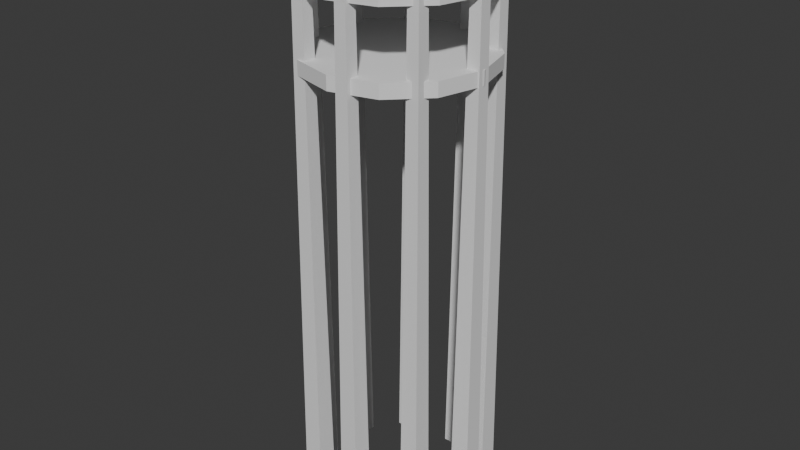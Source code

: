 # Source: bastion_stake.blend  (saved by Blender 4.5.92; exported with 4.5.12 LTS)
import bpy
from mathutils import Matrix  # noqa: F401  (used for matrix-valued properties, if any)

bpy.ops.wm.read_factory_settings(use_empty=True)
scene = bpy.context.scene
scene.name = 'Scene'

# ---- collections
col_collection = bpy.data.collections.new('Collection'); scene.collection.children.link(col_collection)

# ---- world
world_world = bpy.data.worlds.new('World'); scene.world = world_world
world_world.use_nodes = True; world_world.node_tree.nodes.clear()
_N = world_world.node_tree.nodes; _L = world_world.node_tree.links
n0 = _N.new('ShaderNodeOutputWorld'); n0.name = 'World Output'; n0.location = (200, 100)
n1 = _N.new('ShaderNodeBackground'); n1.name = 'Background'; n1.location = (-200, 100)
n1.inputs[0].default_value = (0.05088, 0.05088, 0.05088, 1.0)
_L.new(n1.outputs[0], n0.inputs[0])
n0.is_active_output = True
world_world.color = (0.05088, 0.05088, 0.05088)
world_world.sun_shadow_jitter_overblur = 0.0

# ---- meshes
me_stake_0 = bpy.data.meshes.new('stake_0')
me_stake_0.from_pydata([(0.635, 0.085, -3.0), (0.805, 0.085, -3.0), (0.805, -0.085, -3.0), (0.635, -0.085, -3.0), (0.6733, 0.04675, 1.95), (0.7667, 0.04675, 1.95), (0.7667, -0.04675, 1.95), (0.6733, -0.04675, 1.95)], [], [(0, 1, 2), (0, 2, 3), (4, 6, 5), (4, 7, 6), (0, 5, 1), (0, 4, 5), (2, 7, 3), (2, 6, 7), (1, 6, 2), (1, 5, 6), (3, 4, 0), (3, 7, 4)])
_ca = me_stake_0.color_attributes.new('COLOR_0', 'FLOAT_COLOR', 'CORNER')
_ca.data.foreach_set('color', [0.38, 0.27, 0.16, 0.0, 0.38, 0.27, 0.16, 0.0, 0.38, 0.27, 0.16, 0.0, 0.38, 0.27, 0.16, 0.0, 0.38, 0.27, 0.16, 0.0, 0.38, 0.27, 0.16, 0.0, 0.38, 0.27, 0.16, 0.0, 0.38, 0.27, 0.16, 0.0, 0.38, 0.27, 0.16, 0.0, 0.38, 0.27, 0.16, 0.0, 0.38, 0.27, 0.16, 0.0, 0.38, 0.27, 0.16, 0.0, 0.38, 0.27, 0.16, 0.0, 0.38, 0.27, 0.16, 0.0, 0.38, 0.27, 0.16, 0.0, 0.38, 0.27, 0.16, 0.0, 0.38, 0.27, 0.16, 0.0, 0.38, 0.27, 0.16, 0.0, 0.38, 0.27, 0.16, 0.0, 0.38, 0.27, 0.16, 0.0, 0.38, 0.27, 0.16, 0.0, 0.38, 0.27, 0.16, 0.0, 0.38, 0.27, 0.16, 0.0, 0.38, 0.27, 0.16, 0.0, 0.38, 0.27, 0.16, 0.0, 0.38, 0.27, 0.16, 0.0, 0.38, 0.27, 0.16, 0.0, 0.38, 0.27, 0.16, 0.0, 0.38, 0.27, 0.16, 0.0, 0.38, 0.27, 0.16, 0.0, 0.38, 0.27, 0.16, 0.0, 0.38, 0.27, 0.16, 0.0, 0.38, 0.27, 0.16, 0.0, 0.38, 0.27, 0.16, 0.0, 0.38, 0.27, 0.16, 0.0, 0.38, 0.27, 0.16, 0.0])
me_stake_0.update()
me_stake_1 = bpy.data.meshes.new('stake_1')
me_stake_1.from_pydata([(0.4666, -0.3778, -3.0), (0.6366, -0.3778, -3.0), (0.6366, -0.5478, -3.0), (0.4666, -0.5478, -3.0), (0.5048, -0.4161, 1.95), (0.5983, -0.4161, 1.95), (0.5983, -0.5096, 1.95), (0.5048, -0.5096, 1.95)], [], [(0, 1, 2), (0, 2, 3), (4, 6, 5), (4, 7, 6), (0, 5, 1), (0, 4, 5), (2, 7, 3), (2, 6, 7), (1, 6, 2), (1, 5, 6), (3, 4, 0), (3, 7, 4)])
_ca = me_stake_1.color_attributes.new('COLOR_0', 'FLOAT_COLOR', 'CORNER')
_ca.data.foreach_set('color', [0.38, 0.27, 0.16, 0.0, 0.38, 0.27, 0.16, 0.0, 0.38, 0.27, 0.16, 0.0, 0.38, 0.27, 0.16, 0.0, 0.38, 0.27, 0.16, 0.0, 0.38, 0.27, 0.16, 0.0, 0.38, 0.27, 0.16, 0.0, 0.38, 0.27, 0.16, 0.0, 0.38, 0.27, 0.16, 0.0, 0.38, 0.27, 0.16, 0.0, 0.38, 0.27, 0.16, 0.0, 0.38, 0.27, 0.16, 0.0, 0.38, 0.27, 0.16, 0.0, 0.38, 0.27, 0.16, 0.0, 0.38, 0.27, 0.16, 0.0, 0.38, 0.27, 0.16, 0.0, 0.38, 0.27, 0.16, 0.0, 0.38, 0.27, 0.16, 0.0, 0.38, 0.27, 0.16, 0.0, 0.38, 0.27, 0.16, 0.0, 0.38, 0.27, 0.16, 0.0, 0.38, 0.27, 0.16, 0.0, 0.38, 0.27, 0.16, 0.0, 0.38, 0.27, 0.16, 0.0, 0.38, 0.27, 0.16, 0.0, 0.38, 0.27, 0.16, 0.0, 0.38, 0.27, 0.16, 0.0, 0.38, 0.27, 0.16, 0.0, 0.38, 0.27, 0.16, 0.0, 0.38, 0.27, 0.16, 0.0, 0.38, 0.27, 0.16, 0.0, 0.38, 0.27, 0.16, 0.0, 0.38, 0.27, 0.16, 0.0, 0.38, 0.27, 0.16, 0.0, 0.38, 0.27, 0.16, 0.0, 0.38, 0.27, 0.16, 0.0])
me_stake_1.update()
me_stake_2 = bpy.data.meshes.new('stake_2')
me_stake_2.from_pydata([(0.04003, -0.6241, -3.0), (0.21, -0.6241, -3.0), (0.21, -0.7941, -3.0), (0.04003, -0.7941, -3.0), (0.07828, -0.6623, 1.95), (0.1718, -0.6623, 1.95), (0.1718, -0.7558, 1.95), (0.07828, -0.7558, 1.95)], [], [(0, 1, 2), (0, 2, 3), (4, 6, 5), (4, 7, 6), (0, 5, 1), (0, 4, 5), (2, 7, 3), (2, 6, 7), (1, 6, 2), (1, 5, 6), (3, 4, 0), (3, 7, 4)])
_ca = me_stake_2.color_attributes.new('COLOR_0', 'FLOAT_COLOR', 'CORNER')
_ca.data.foreach_set('color', [0.38, 0.27, 0.16, 0.0, 0.38, 0.27, 0.16, 0.0, 0.38, 0.27, 0.16, 0.0, 0.38, 0.27, 0.16, 0.0, 0.38, 0.27, 0.16, 0.0, 0.38, 0.27, 0.16, 0.0, 0.38, 0.27, 0.16, 0.0, 0.38, 0.27, 0.16, 0.0, 0.38, 0.27, 0.16, 0.0, 0.38, 0.27, 0.16, 0.0, 0.38, 0.27, 0.16, 0.0, 0.38, 0.27, 0.16, 0.0, 0.38, 0.27, 0.16, 0.0, 0.38, 0.27, 0.16, 0.0, 0.38, 0.27, 0.16, 0.0, 0.38, 0.27, 0.16, 0.0, 0.38, 0.27, 0.16, 0.0, 0.38, 0.27, 0.16, 0.0, 0.38, 0.27, 0.16, 0.0, 0.38, 0.27, 0.16, 0.0, 0.38, 0.27, 0.16, 0.0, 0.38, 0.27, 0.16, 0.0, 0.38, 0.27, 0.16, 0.0, 0.38, 0.27, 0.16, 0.0, 0.38, 0.27, 0.16, 0.0, 0.38, 0.27, 0.16, 0.0, 0.38, 0.27, 0.16, 0.0, 0.38, 0.27, 0.16, 0.0, 0.38, 0.27, 0.16, 0.0, 0.38, 0.27, 0.16, 0.0, 0.38, 0.27, 0.16, 0.0, 0.38, 0.27, 0.16, 0.0, 0.38, 0.27, 0.16, 0.0, 0.38, 0.27, 0.16, 0.0, 0.38, 0.27, 0.16, 0.0, 0.38, 0.27, 0.16, 0.0])
me_stake_2.update()
me_stake_3 = bpy.data.meshes.new('stake_3')
me_stake_3.from_pydata([(-0.445, -0.5385, -3.0), (-0.275, -0.5385, -3.0), (-0.275, -0.7085, -3.0), (-0.445, -0.7085, -3.0), (-0.4067, -0.5768, 1.95), (-0.3133, -0.5768, 1.95), (-0.3133, -0.6703, 1.95), (-0.4067, -0.6703, 1.95)], [], [(0, 1, 2), (0, 2, 3), (4, 6, 5), (4, 7, 6), (0, 5, 1), (0, 4, 5), (2, 7, 3), (2, 6, 7), (1, 6, 2), (1, 5, 6), (3, 4, 0), (3, 7, 4)])
_ca = me_stake_3.color_attributes.new('COLOR_0', 'FLOAT_COLOR', 'CORNER')
_ca.data.foreach_set('color', [0.38, 0.27, 0.16, 0.0, 0.38, 0.27, 0.16, 0.0, 0.38, 0.27, 0.16, 0.0, 0.38, 0.27, 0.16, 0.0, 0.38, 0.27, 0.16, 0.0, 0.38, 0.27, 0.16, 0.0, 0.38, 0.27, 0.16, 0.0, 0.38, 0.27, 0.16, 0.0, 0.38, 0.27, 0.16, 0.0, 0.38, 0.27, 0.16, 0.0, 0.38, 0.27, 0.16, 0.0, 0.38, 0.27, 0.16, 0.0, 0.38, 0.27, 0.16, 0.0, 0.38, 0.27, 0.16, 0.0, 0.38, 0.27, 0.16, 0.0, 0.38, 0.27, 0.16, 0.0, 0.38, 0.27, 0.16, 0.0, 0.38, 0.27, 0.16, 0.0, 0.38, 0.27, 0.16, 0.0, 0.38, 0.27, 0.16, 0.0, 0.38, 0.27, 0.16, 0.0, 0.38, 0.27, 0.16, 0.0, 0.38, 0.27, 0.16, 0.0, 0.38, 0.27, 0.16, 0.0, 0.38, 0.27, 0.16, 0.0, 0.38, 0.27, 0.16, 0.0, 0.38, 0.27, 0.16, 0.0, 0.38, 0.27, 0.16, 0.0, 0.38, 0.27, 0.16, 0.0, 0.38, 0.27, 0.16, 0.0, 0.38, 0.27, 0.16, 0.0, 0.38, 0.27, 0.16, 0.0, 0.38, 0.27, 0.16, 0.0, 0.38, 0.27, 0.16, 0.0, 0.38, 0.27, 0.16, 0.0, 0.38, 0.27, 0.16, 0.0])
me_stake_3.update()
me_stake_4 = bpy.data.meshes.new('stake_4')
me_stake_4.from_pydata([(-0.7616, -0.1613, -3.0), (-0.5916, -0.1613, -3.0), (-0.5916, -0.3313, -3.0), (-0.7616, -0.3313, -3.0), (-0.7233, -0.1995, 1.95), (-0.6298, -0.1995, 1.95), (-0.6298, -0.293, 1.95), (-0.7233, -0.293, 1.95)], [], [(0, 1, 2), (0, 2, 3), (4, 6, 5), (4, 7, 6), (0, 5, 1), (0, 4, 5), (2, 7, 3), (2, 6, 7), (1, 6, 2), (1, 5, 6), (3, 4, 0), (3, 7, 4)])
_ca = me_stake_4.color_attributes.new('COLOR_0', 'FLOAT_COLOR', 'CORNER')
_ca.data.foreach_set('color', [0.38, 0.27, 0.16, 0.0, 0.38, 0.27, 0.16, 0.0, 0.38, 0.27, 0.16, 0.0, 0.38, 0.27, 0.16, 0.0, 0.38, 0.27, 0.16, 0.0, 0.38, 0.27, 0.16, 0.0, 0.38, 0.27, 0.16, 0.0, 0.38, 0.27, 0.16, 0.0, 0.38, 0.27, 0.16, 0.0, 0.38, 0.27, 0.16, 0.0, 0.38, 0.27, 0.16, 0.0, 0.38, 0.27, 0.16, 0.0, 0.38, 0.27, 0.16, 0.0, 0.38, 0.27, 0.16, 0.0, 0.38, 0.27, 0.16, 0.0, 0.38, 0.27, 0.16, 0.0, 0.38, 0.27, 0.16, 0.0, 0.38, 0.27, 0.16, 0.0, 0.38, 0.27, 0.16, 0.0, 0.38, 0.27, 0.16, 0.0, 0.38, 0.27, 0.16, 0.0, 0.38, 0.27, 0.16, 0.0, 0.38, 0.27, 0.16, 0.0, 0.38, 0.27, 0.16, 0.0, 0.38, 0.27, 0.16, 0.0, 0.38, 0.27, 0.16, 0.0, 0.38, 0.27, 0.16, 0.0, 0.38, 0.27, 0.16, 0.0, 0.38, 0.27, 0.16, 0.0, 0.38, 0.27, 0.16, 0.0, 0.38, 0.27, 0.16, 0.0, 0.38, 0.27, 0.16, 0.0, 0.38, 0.27, 0.16, 0.0, 0.38, 0.27, 0.16, 0.0, 0.38, 0.27, 0.16, 0.0, 0.38, 0.27, 0.16, 0.0])
me_stake_4.update()
me_stake_5 = bpy.data.meshes.new('stake_5')
me_stake_5.from_pydata([(-0.7616, 0.3313, -3.0), (-0.5916, 0.3313, -3.0), (-0.5916, 0.1613, -3.0), (-0.7616, 0.1613, -3.0), (-0.7233, 0.293, 1.95), (-0.6298, 0.293, 1.95), (-0.6298, 0.1995, 1.95), (-0.7233, 0.1995, 1.95)], [], [(0, 1, 2), (0, 2, 3), (4, 6, 5), (4, 7, 6), (0, 5, 1), (0, 4, 5), (2, 7, 3), (2, 6, 7), (1, 6, 2), (1, 5, 6), (3, 4, 0), (3, 7, 4)])
_ca = me_stake_5.color_attributes.new('COLOR_0', 'FLOAT_COLOR', 'CORNER')
_ca.data.foreach_set('color', [0.38, 0.27, 0.16, 0.0, 0.38, 0.27, 0.16, 0.0, 0.38, 0.27, 0.16, 0.0, 0.38, 0.27, 0.16, 0.0, 0.38, 0.27, 0.16, 0.0, 0.38, 0.27, 0.16, 0.0, 0.38, 0.27, 0.16, 0.0, 0.38, 0.27, 0.16, 0.0, 0.38, 0.27, 0.16, 0.0, 0.38, 0.27, 0.16, 0.0, 0.38, 0.27, 0.16, 0.0, 0.38, 0.27, 0.16, 0.0, 0.38, 0.27, 0.16, 0.0, 0.38, 0.27, 0.16, 0.0, 0.38, 0.27, 0.16, 0.0, 0.38, 0.27, 0.16, 0.0, 0.38, 0.27, 0.16, 0.0, 0.38, 0.27, 0.16, 0.0, 0.38, 0.27, 0.16, 0.0, 0.38, 0.27, 0.16, 0.0, 0.38, 0.27, 0.16, 0.0, 0.38, 0.27, 0.16, 0.0, 0.38, 0.27, 0.16, 0.0, 0.38, 0.27, 0.16, 0.0, 0.38, 0.27, 0.16, 0.0, 0.38, 0.27, 0.16, 0.0, 0.38, 0.27, 0.16, 0.0, 0.38, 0.27, 0.16, 0.0, 0.38, 0.27, 0.16, 0.0, 0.38, 0.27, 0.16, 0.0, 0.38, 0.27, 0.16, 0.0, 0.38, 0.27, 0.16, 0.0, 0.38, 0.27, 0.16, 0.0, 0.38, 0.27, 0.16, 0.0, 0.38, 0.27, 0.16, 0.0, 0.38, 0.27, 0.16, 0.0])
me_stake_5.update()
me_stake_6 = bpy.data.meshes.new('stake_6')
me_stake_6.from_pydata([(-0.445, 0.7085, -3.0), (-0.275, 0.7085, -3.0), (-0.275, 0.5385, -3.0), (-0.445, 0.5385, -3.0), (-0.4067, 0.6703, 1.95), (-0.3133, 0.6703, 1.95), (-0.3133, 0.5768, 1.95), (-0.4067, 0.5768, 1.95)], [], [(0, 1, 2), (0, 2, 3), (4, 6, 5), (4, 7, 6), (0, 5, 1), (0, 4, 5), (2, 7, 3), (2, 6, 7), (1, 6, 2), (1, 5, 6), (3, 4, 0), (3, 7, 4)])
_ca = me_stake_6.color_attributes.new('COLOR_0', 'FLOAT_COLOR', 'CORNER')
_ca.data.foreach_set('color', [0.38, 0.27, 0.16, 0.0, 0.38, 0.27, 0.16, 0.0, 0.38, 0.27, 0.16, 0.0, 0.38, 0.27, 0.16, 0.0, 0.38, 0.27, 0.16, 0.0, 0.38, 0.27, 0.16, 0.0, 0.38, 0.27, 0.16, 0.0, 0.38, 0.27, 0.16, 0.0, 0.38, 0.27, 0.16, 0.0, 0.38, 0.27, 0.16, 0.0, 0.38, 0.27, 0.16, 0.0, 0.38, 0.27, 0.16, 0.0, 0.38, 0.27, 0.16, 0.0, 0.38, 0.27, 0.16, 0.0, 0.38, 0.27, 0.16, 0.0, 0.38, 0.27, 0.16, 0.0, 0.38, 0.27, 0.16, 0.0, 0.38, 0.27, 0.16, 0.0, 0.38, 0.27, 0.16, 0.0, 0.38, 0.27, 0.16, 0.0, 0.38, 0.27, 0.16, 0.0, 0.38, 0.27, 0.16, 0.0, 0.38, 0.27, 0.16, 0.0, 0.38, 0.27, 0.16, 0.0, 0.38, 0.27, 0.16, 0.0, 0.38, 0.27, 0.16, 0.0, 0.38, 0.27, 0.16, 0.0, 0.38, 0.27, 0.16, 0.0, 0.38, 0.27, 0.16, 0.0, 0.38, 0.27, 0.16, 0.0, 0.38, 0.27, 0.16, 0.0, 0.38, 0.27, 0.16, 0.0, 0.38, 0.27, 0.16, 0.0, 0.38, 0.27, 0.16, 0.0, 0.38, 0.27, 0.16, 0.0, 0.38, 0.27, 0.16, 0.0])
me_stake_6.update()
me_stake_7 = bpy.data.meshes.new('stake_7')
me_stake_7.from_pydata([(0.04003, 0.7941, -3.0), (0.21, 0.7941, -3.0), (0.21, 0.6241, -3.0), (0.04003, 0.6241, -3.0), (0.07828, 0.7558, 1.95), (0.1718, 0.7558, 1.95), (0.1718, 0.6623, 1.95), (0.07828, 0.6623, 1.95)], [], [(0, 1, 2), (0, 2, 3), (4, 6, 5), (4, 7, 6), (0, 5, 1), (0, 4, 5), (2, 7, 3), (2, 6, 7), (1, 6, 2), (1, 5, 6), (3, 4, 0), (3, 7, 4)])
_ca = me_stake_7.color_attributes.new('COLOR_0', 'FLOAT_COLOR', 'CORNER')
_ca.data.foreach_set('color', [0.38, 0.27, 0.16, 0.0, 0.38, 0.27, 0.16, 0.0, 0.38, 0.27, 0.16, 0.0, 0.38, 0.27, 0.16, 0.0, 0.38, 0.27, 0.16, 0.0, 0.38, 0.27, 0.16, 0.0, 0.38, 0.27, 0.16, 0.0, 0.38, 0.27, 0.16, 0.0, 0.38, 0.27, 0.16, 0.0, 0.38, 0.27, 0.16, 0.0, 0.38, 0.27, 0.16, 0.0, 0.38, 0.27, 0.16, 0.0, 0.38, 0.27, 0.16, 0.0, 0.38, 0.27, 0.16, 0.0, 0.38, 0.27, 0.16, 0.0, 0.38, 0.27, 0.16, 0.0, 0.38, 0.27, 0.16, 0.0, 0.38, 0.27, 0.16, 0.0, 0.38, 0.27, 0.16, 0.0, 0.38, 0.27, 0.16, 0.0, 0.38, 0.27, 0.16, 0.0, 0.38, 0.27, 0.16, 0.0, 0.38, 0.27, 0.16, 0.0, 0.38, 0.27, 0.16, 0.0, 0.38, 0.27, 0.16, 0.0, 0.38, 0.27, 0.16, 0.0, 0.38, 0.27, 0.16, 0.0, 0.38, 0.27, 0.16, 0.0, 0.38, 0.27, 0.16, 0.0, 0.38, 0.27, 0.16, 0.0, 0.38, 0.27, 0.16, 0.0, 0.38, 0.27, 0.16, 0.0, 0.38, 0.27, 0.16, 0.0, 0.38, 0.27, 0.16, 0.0, 0.38, 0.27, 0.16, 0.0, 0.38, 0.27, 0.16, 0.0])
me_stake_7.update()
me_stake_8 = bpy.data.meshes.new('stake_8')
me_stake_8.from_pydata([(0.4666, 0.5478, -3.0), (0.6366, 0.5478, -3.0), (0.6366, 0.3778, -3.0), (0.4666, 0.3778, -3.0), (0.5048, 0.5096, 1.95), (0.5983, 0.5096, 1.95), (0.5983, 0.4161, 1.95), (0.5048, 0.4161, 1.95)], [], [(0, 1, 2), (0, 2, 3), (4, 6, 5), (4, 7, 6), (0, 5, 1), (0, 4, 5), (2, 7, 3), (2, 6, 7), (1, 6, 2), (1, 5, 6), (3, 4, 0), (3, 7, 4)])
_ca = me_stake_8.color_attributes.new('COLOR_0', 'FLOAT_COLOR', 'CORNER')
_ca.data.foreach_set('color', [0.38, 0.27, 0.16, 0.0, 0.38, 0.27, 0.16, 0.0, 0.38, 0.27, 0.16, 0.0, 0.38, 0.27, 0.16, 0.0, 0.38, 0.27, 0.16, 0.0, 0.38, 0.27, 0.16, 0.0, 0.38, 0.27, 0.16, 0.0, 0.38, 0.27, 0.16, 0.0, 0.38, 0.27, 0.16, 0.0, 0.38, 0.27, 0.16, 0.0, 0.38, 0.27, 0.16, 0.0, 0.38, 0.27, 0.16, 0.0, 0.38, 0.27, 0.16, 0.0, 0.38, 0.27, 0.16, 0.0, 0.38, 0.27, 0.16, 0.0, 0.38, 0.27, 0.16, 0.0, 0.38, 0.27, 0.16, 0.0, 0.38, 0.27, 0.16, 0.0, 0.38, 0.27, 0.16, 0.0, 0.38, 0.27, 0.16, 0.0, 0.38, 0.27, 0.16, 0.0, 0.38, 0.27, 0.16, 0.0, 0.38, 0.27, 0.16, 0.0, 0.38, 0.27, 0.16, 0.0, 0.38, 0.27, 0.16, 0.0, 0.38, 0.27, 0.16, 0.0, 0.38, 0.27, 0.16, 0.0, 0.38, 0.27, 0.16, 0.0, 0.38, 0.27, 0.16, 0.0, 0.38, 0.27, 0.16, 0.0, 0.38, 0.27, 0.16, 0.0, 0.38, 0.27, 0.16, 0.0, 0.38, 0.27, 0.16, 0.0, 0.38, 0.27, 0.16, 0.0, 0.38, 0.27, 0.16, 0.0, 0.38, 0.27, 0.16, 0.0])
me_stake_8.update()
me_hoop_0_45 = bpy.data.meshes.new('hoop_0.45')
me_hoop_0_45.from_pydata([(0.78, 0.0, 0.8175), (0.6755, -0.39, 0.8175), (0.39, -0.6755, 0.8175), (4.776e-17, -0.78, 0.8175), (-0.39, -0.6755, 0.8175), (-0.6755, -0.39, 0.8175), (-0.78, -9.552e-17, 0.8175), (-0.6755, 0.39, 0.8175), (-0.39, 0.6755, 0.8175), (-1.433e-16, 0.78, 0.8175), (0.39, 0.6755, 0.8175), (0.6755, 0.39, 0.8175), (0.78, 0.0, 0.9375), (0.6755, -0.39, 0.9375), (0.39, -0.6755, 0.9375), (4.776e-17, -0.78, 0.9375), (-0.39, -0.6755, 0.9375), (-0.6755, -0.39, 0.9375), (-0.78, -9.552e-17, 0.9375), (-0.6755, 0.39, 0.9375), (-0.39, 0.6755, 0.9375), (-1.433e-16, 0.78, 0.9375), (0.39, 0.6755, 0.9375), (0.6755, 0.39, 0.9375), (0.0, 0.0, 0.8175), (0.0, 0.0, 0.9375)], [], [(0, 12, 13), (0, 13, 1), (24, 0, 1), (25, 13, 12), (1, 13, 14), (1, 14, 2), (24, 1, 2), (25, 14, 13), (2, 14, 15), (2, 15, 3), (24, 2, 3), (25, 15, 14), (3, 15, 16), (3, 16, 4), (24, 3, 4), (25, 16, 15), (4, 16, 17), (4, 17, 5), (24, 4, 5), (25, 17, 16), (5, 17, 18), (5, 18, 6), (24, 5, 6), (25, 18, 17), (6, 18, 19), (6, 19, 7), (24, 6, 7), (25, 19, 18), (7, 19, 20), (7, 20, 8), (24, 7, 8), (25, 20, 19), (8, 20, 21), (8, 21, 9), (24, 8, 9), (25, 21, 20), (9, 21, 22), (9, 22, 10), (24, 9, 10), (25, 22, 21), (10, 22, 23), (10, 23, 11), (24, 10, 11), (25, 23, 22), (11, 23, 12), (11, 12, 0), (24, 11, 0), (25, 12, 23)])
_ca = me_hoop_0_45.color_attributes.new('COLOR_0', 'FLOAT_COLOR', 'CORNER')
_ca.data.foreach_set('color', [0.38, 0.27, 0.16, 0.06, 0.38, 0.27, 0.16, 0.06, 0.38, 0.27, 0.16, 0.06, 0.38, 0.27, 0.16, 0.06, 0.38, 0.27, 0.16, 0.06, 0.38, 0.27, 0.16, 0.06, 0.38, 0.27, 0.16, 0.06, 0.38, 0.27, 0.16, 0.06, 0.38, 0.27, 0.16, 0.06, 0.38, 0.27, 0.16, 0.06, 0.38, 0.27, 0.16, 0.06, 0.38, 0.27, 0.16, 0.06, 0.38, 0.27, 0.16, 0.06, 0.38, 0.27, 0.16, 0.06, 0.38, 0.27, 0.16, 0.06, 0.38, 0.27, 0.16, 0.06, 0.38, 0.27, 0.16, 0.06, 0.38, 0.27, 0.16, 0.06, 0.38, 0.27, 0.16, 0.06, 0.38, 0.27, 0.16, 0.06, 0.38, 0.27, 0.16, 0.06, 0.38, 0.27, 0.16, 0.06, 0.38, 0.27, 0.16, 0.06, 0.38, 0.27, 0.16, 0.06, 0.38, 0.27, 0.16, 0.06, 0.38, 0.27, 0.16, 0.06, 0.38, 0.27, 0.16, 0.06, 0.38, 0.27, 0.16, 0.06, 0.38, 0.27, 0.16, 0.06, 0.38, 0.27, 0.16, 0.06, 0.38, 0.27, 0.16, 0.06, 0.38, 0.27, 0.16, 0.06, 0.38, 0.27, 0.16, 0.06, 0.38, 0.27, 0.16, 0.06, 0.38, 0.27, 0.16, 0.06, 0.38, 0.27, 0.16, 0.06, 0.38, 0.27, 0.16, 0.06, 0.38, 0.27, 0.16, 0.06, 0.38, 0.27, 0.16, 0.06, 0.38, 0.27, 0.16, 0.06, 0.38, 0.27, 0.16, 0.06, 0.38, 0.27, 0.16, 0.06, 0.38, 0.27, 0.16, 0.06, 0.38, 0.27, 0.16, 0.06, 0.38, 0.27, 0.16, 0.06, 0.38, 0.27, 0.16, 0.06, 0.38, 0.27, 0.16, 0.06, 0.38, 0.27, 0.16, 0.06, 0.38, 0.27, 0.16, 0.06, 0.38, 0.27, 0.16, 0.06, 0.38, 0.27, 0.16, 0.06, 0.38, 0.27, 0.16, 0.06, 0.38, 0.27, 0.16, 0.06, 0.38, 0.27, 0.16, 0.06, 0.38, 0.27, 0.16, 0.06, 0.38, 0.27, 0.16, 0.06, 0.38, 0.27, 0.16, 0.06, 0.38, 0.27, 0.16, 0.06, 0.38, 0.27, 0.16, 0.06, 0.38, 0.27, 0.16, 0.06, 0.38, 0.27, 0.16, 0.06, 0.38, 0.27, 0.16, 0.06, 0.38, 0.27, 0.16, 0.06, 0.38, 0.27, 0.16, 0.06, 0.38, 0.27, 0.16, 0.06, 0.38, 0.27, 0.16, 0.06, 0.38, 0.27, 0.16, 0.06, 0.38, 0.27, 0.16, 0.06, 0.38, 0.27, 0.16, 0.06, 0.38, 0.27, 0.16, 0.06, 0.38, 0.27, 0.16, 0.06, 0.38, 0.27, 0.16, 0.06, 0.38, 0.27, 0.16, 0.06, 0.38, 0.27, 0.16, 0.06, 0.38, 0.27, 0.16, 0.06, 0.38, 0.27, 0.16, 0.06, 0.38, 0.27, 0.16, 0.06, 0.38, 0.27, 0.16, 0.06, 0.38, 0.27, 0.16, 0.06, 0.38, 0.27, 0.16, 0.06, 0.38, 0.27, 0.16, 0.06, 0.38, 0.27, 0.16, 0.06, 0.38, 0.27, 0.16, 0.06, 0.38, 0.27, 0.16, 0.06, 0.38, 0.27, 0.16, 0.06, 0.38, 0.27, 0.16, 0.06, 0.38, 0.27, 0.16, 0.06, 0.38, 0.27, 0.16, 0.06, 0.38, 0.27, 0.16, 0.06, 0.38, 0.27, 0.16, 0.06, 0.38, 0.27, 0.16, 0.06, 0.38, 0.27, 0.16, 0.06, 0.38, 0.27, 0.16, 0.06, 0.38, 0.27, 0.16, 0.06, 0.38, 0.27, 0.16, 0.06, 0.38, 0.27, 0.16, 0.06, 0.38, 0.27, 0.16, 0.06, 0.38, 0.27, 0.16, 0.06, 0.38, 0.27, 0.16, 0.06, 0.38, 0.27, 0.16, 0.06, 0.38, 0.27, 0.16, 0.06, 0.38, 0.27, 0.16, 0.06, 0.38, 0.27, 0.16, 0.06, 0.38, 0.27, 0.16, 0.06, 0.38, 0.27, 0.16, 0.06, 0.38, 0.27, 0.16, 0.06, 0.38, 0.27, 0.16, 0.06, 0.38, 0.27, 0.16, 0.06, 0.38, 0.27, 0.16, 0.06, 0.38, 0.27, 0.16, 0.06, 0.38, 0.27, 0.16, 0.06, 0.38, 0.27, 0.16, 0.06, 0.38, 0.27, 0.16, 0.06, 0.38, 0.27, 0.16, 0.06, 0.38, 0.27, 0.16, 0.06, 0.38, 0.27, 0.16, 0.06, 0.38, 0.27, 0.16, 0.06, 0.38, 0.27, 0.16, 0.06, 0.38, 0.27, 0.16, 0.06, 0.38, 0.27, 0.16, 0.06, 0.38, 0.27, 0.16, 0.06, 0.38, 0.27, 0.16, 0.06, 0.38, 0.27, 0.16, 0.06, 0.38, 0.27, 0.16, 0.06, 0.38, 0.27, 0.16, 0.06, 0.38, 0.27, 0.16, 0.06, 0.38, 0.27, 0.16, 0.06, 0.38, 0.27, 0.16, 0.06, 0.38, 0.27, 0.16, 0.06, 0.38, 0.27, 0.16, 0.06, 0.38, 0.27, 0.16, 0.06, 0.38, 0.27, 0.16, 0.06, 0.38, 0.27, 0.16, 0.06, 0.38, 0.27, 0.16, 0.06, 0.38, 0.27, 0.16, 0.06, 0.38, 0.27, 0.16, 0.06, 0.38, 0.27, 0.16, 0.06, 0.38, 0.27, 0.16, 0.06, 0.38, 0.27, 0.16, 0.06, 0.38, 0.27, 0.16, 0.06, 0.38, 0.27, 0.16, 0.06, 0.38, 0.27, 0.16, 0.06, 0.38, 0.27, 0.16, 0.06, 0.38, 0.27, 0.16, 0.06])
me_hoop_0_45.update()
me_hoop_0_78 = bpy.data.meshes.new('hoop_0.78')
me_hoop_0_78.from_pydata([(0.78, 0.0, 1.461), (0.6755, -0.39, 1.461), (0.39, -0.6755, 1.461), (4.776e-17, -0.78, 1.461), (-0.39, -0.6755, 1.461), (-0.6755, -0.39, 1.461), (-0.78, -9.552e-17, 1.461), (-0.6755, 0.39, 1.461), (-0.39, 0.6755, 1.461), (-1.433e-16, 0.78, 1.461), (0.39, 0.6755, 1.461), (0.6755, 0.39, 1.461), (0.78, 0.0, 1.581), (0.6755, -0.39, 1.581), (0.39, -0.6755, 1.581), (4.776e-17, -0.78, 1.581), (-0.39, -0.6755, 1.581), (-0.6755, -0.39, 1.581), (-0.78, -9.552e-17, 1.581), (-0.6755, 0.39, 1.581), (-0.39, 0.6755, 1.581), (-1.433e-16, 0.78, 1.581), (0.39, 0.6755, 1.581), (0.6755, 0.39, 1.581), (0.0, 0.0, 1.461), (0.0, 0.0, 1.581)], [], [(0, 12, 13), (0, 13, 1), (24, 0, 1), (25, 13, 12), (1, 13, 14), (1, 14, 2), (24, 1, 2), (25, 14, 13), (2, 14, 15), (2, 15, 3), (24, 2, 3), (25, 15, 14), (3, 15, 16), (3, 16, 4), (24, 3, 4), (25, 16, 15), (4, 16, 17), (4, 17, 5), (24, 4, 5), (25, 17, 16), (5, 17, 18), (5, 18, 6), (24, 5, 6), (25, 18, 17), (6, 18, 19), (6, 19, 7), (24, 6, 7), (25, 19, 18), (7, 19, 20), (7, 20, 8), (24, 7, 8), (25, 20, 19), (8, 20, 21), (8, 21, 9), (24, 8, 9), (25, 21, 20), (9, 21, 22), (9, 22, 10), (24, 9, 10), (25, 22, 21), (10, 22, 23), (10, 23, 11), (24, 10, 11), (25, 23, 22), (11, 23, 12), (11, 12, 0), (24, 11, 0), (25, 12, 23)])
_ca = me_hoop_0_78.color_attributes.new('COLOR_0', 'FLOAT_COLOR', 'CORNER')
_ca.data.foreach_set('color', [0.38, 0.27, 0.16, 0.06, 0.38, 0.27, 0.16, 0.06, 0.38, 0.27, 0.16, 0.06, 0.38, 0.27, 0.16, 0.06, 0.38, 0.27, 0.16, 0.06, 0.38, 0.27, 0.16, 0.06, 0.38, 0.27, 0.16, 0.06, 0.38, 0.27, 0.16, 0.06, 0.38, 0.27, 0.16, 0.06, 0.38, 0.27, 0.16, 0.06, 0.38, 0.27, 0.16, 0.06, 0.38, 0.27, 0.16, 0.06, 0.38, 0.27, 0.16, 0.06, 0.38, 0.27, 0.16, 0.06, 0.38, 0.27, 0.16, 0.06, 0.38, 0.27, 0.16, 0.06, 0.38, 0.27, 0.16, 0.06, 0.38, 0.27, 0.16, 0.06, 0.38, 0.27, 0.16, 0.06, 0.38, 0.27, 0.16, 0.06, 0.38, 0.27, 0.16, 0.06, 0.38, 0.27, 0.16, 0.06, 0.38, 0.27, 0.16, 0.06, 0.38, 0.27, 0.16, 0.06, 0.38, 0.27, 0.16, 0.06, 0.38, 0.27, 0.16, 0.06, 0.38, 0.27, 0.16, 0.06, 0.38, 0.27, 0.16, 0.06, 0.38, 0.27, 0.16, 0.06, 0.38, 0.27, 0.16, 0.06, 0.38, 0.27, 0.16, 0.06, 0.38, 0.27, 0.16, 0.06, 0.38, 0.27, 0.16, 0.06, 0.38, 0.27, 0.16, 0.06, 0.38, 0.27, 0.16, 0.06, 0.38, 0.27, 0.16, 0.06, 0.38, 0.27, 0.16, 0.06, 0.38, 0.27, 0.16, 0.06, 0.38, 0.27, 0.16, 0.06, 0.38, 0.27, 0.16, 0.06, 0.38, 0.27, 0.16, 0.06, 0.38, 0.27, 0.16, 0.06, 0.38, 0.27, 0.16, 0.06, 0.38, 0.27, 0.16, 0.06, 0.38, 0.27, 0.16, 0.06, 0.38, 0.27, 0.16, 0.06, 0.38, 0.27, 0.16, 0.06, 0.38, 0.27, 0.16, 0.06, 0.38, 0.27, 0.16, 0.06, 0.38, 0.27, 0.16, 0.06, 0.38, 0.27, 0.16, 0.06, 0.38, 0.27, 0.16, 0.06, 0.38, 0.27, 0.16, 0.06, 0.38, 0.27, 0.16, 0.06, 0.38, 0.27, 0.16, 0.06, 0.38, 0.27, 0.16, 0.06, 0.38, 0.27, 0.16, 0.06, 0.38, 0.27, 0.16, 0.06, 0.38, 0.27, 0.16, 0.06, 0.38, 0.27, 0.16, 0.06, 0.38, 0.27, 0.16, 0.06, 0.38, 0.27, 0.16, 0.06, 0.38, 0.27, 0.16, 0.06, 0.38, 0.27, 0.16, 0.06, 0.38, 0.27, 0.16, 0.06, 0.38, 0.27, 0.16, 0.06, 0.38, 0.27, 0.16, 0.06, 0.38, 0.27, 0.16, 0.06, 0.38, 0.27, 0.16, 0.06, 0.38, 0.27, 0.16, 0.06, 0.38, 0.27, 0.16, 0.06, 0.38, 0.27, 0.16, 0.06, 0.38, 0.27, 0.16, 0.06, 0.38, 0.27, 0.16, 0.06, 0.38, 0.27, 0.16, 0.06, 0.38, 0.27, 0.16, 0.06, 0.38, 0.27, 0.16, 0.06, 0.38, 0.27, 0.16, 0.06, 0.38, 0.27, 0.16, 0.06, 0.38, 0.27, 0.16, 0.06, 0.38, 0.27, 0.16, 0.06, 0.38, 0.27, 0.16, 0.06, 0.38, 0.27, 0.16, 0.06, 0.38, 0.27, 0.16, 0.06, 0.38, 0.27, 0.16, 0.06, 0.38, 0.27, 0.16, 0.06, 0.38, 0.27, 0.16, 0.06, 0.38, 0.27, 0.16, 0.06, 0.38, 0.27, 0.16, 0.06, 0.38, 0.27, 0.16, 0.06, 0.38, 0.27, 0.16, 0.06, 0.38, 0.27, 0.16, 0.06, 0.38, 0.27, 0.16, 0.06, 0.38, 0.27, 0.16, 0.06, 0.38, 0.27, 0.16, 0.06, 0.38, 0.27, 0.16, 0.06, 0.38, 0.27, 0.16, 0.06, 0.38, 0.27, 0.16, 0.06, 0.38, 0.27, 0.16, 0.06, 0.38, 0.27, 0.16, 0.06, 0.38, 0.27, 0.16, 0.06, 0.38, 0.27, 0.16, 0.06, 0.38, 0.27, 0.16, 0.06, 0.38, 0.27, 0.16, 0.06, 0.38, 0.27, 0.16, 0.06, 0.38, 0.27, 0.16, 0.06, 0.38, 0.27, 0.16, 0.06, 0.38, 0.27, 0.16, 0.06, 0.38, 0.27, 0.16, 0.06, 0.38, 0.27, 0.16, 0.06, 0.38, 0.27, 0.16, 0.06, 0.38, 0.27, 0.16, 0.06, 0.38, 0.27, 0.16, 0.06, 0.38, 0.27, 0.16, 0.06, 0.38, 0.27, 0.16, 0.06, 0.38, 0.27, 0.16, 0.06, 0.38, 0.27, 0.16, 0.06, 0.38, 0.27, 0.16, 0.06, 0.38, 0.27, 0.16, 0.06, 0.38, 0.27, 0.16, 0.06, 0.38, 0.27, 0.16, 0.06, 0.38, 0.27, 0.16, 0.06, 0.38, 0.27, 0.16, 0.06, 0.38, 0.27, 0.16, 0.06, 0.38, 0.27, 0.16, 0.06, 0.38, 0.27, 0.16, 0.06, 0.38, 0.27, 0.16, 0.06, 0.38, 0.27, 0.16, 0.06, 0.38, 0.27, 0.16, 0.06, 0.38, 0.27, 0.16, 0.06, 0.38, 0.27, 0.16, 0.06, 0.38, 0.27, 0.16, 0.06, 0.38, 0.27, 0.16, 0.06, 0.38, 0.27, 0.16, 0.06, 0.38, 0.27, 0.16, 0.06, 0.38, 0.27, 0.16, 0.06, 0.38, 0.27, 0.16, 0.06, 0.38, 0.27, 0.16, 0.06, 0.38, 0.27, 0.16, 0.06, 0.38, 0.27, 0.16, 0.06, 0.38, 0.27, 0.16, 0.06, 0.38, 0.27, 0.16, 0.06, 0.38, 0.27, 0.16, 0.06, 0.38, 0.27, 0.16, 0.06])
me_hoop_0_78.update()

# ---- objects
ob_stake_0 = bpy.data.objects.new('stake_0', me_stake_0)
ob_stake_1 = bpy.data.objects.new('stake_1', me_stake_1)
ob_stake_2 = bpy.data.objects.new('stake_2', me_stake_2)
ob_stake_3 = bpy.data.objects.new('stake_3', me_stake_3)
ob_stake_4 = bpy.data.objects.new('stake_4', me_stake_4)
ob_stake_5 = bpy.data.objects.new('stake_5', me_stake_5)
ob_stake_6 = bpy.data.objects.new('stake_6', me_stake_6)
ob_stake_7 = bpy.data.objects.new('stake_7', me_stake_7)
ob_stake_8 = bpy.data.objects.new('stake_8', me_stake_8)
ob_hoop_0_45 = bpy.data.objects.new('hoop_0.45', me_hoop_0_45)
ob_hoop_0_78 = bpy.data.objects.new('hoop_0.78', me_hoop_0_78)

# ---- transforms, parenting, visibility, modifiers, constraints
ob_stake_0.location = (0.0, -0.0, 0.0)
ob_stake_0.rotation_mode = 'QUATERNION'
ob_stake_0.rotation_quaternion = (1.0, 0.0, 0.0, 0.0)
ob_stake_1.location = (0.0, -0.0, 0.0)
ob_stake_1.rotation_mode = 'QUATERNION'
ob_stake_1.rotation_quaternion = (1.0, 0.0, 0.0, 0.0)
ob_stake_2.location = (0.0, -0.0, 0.0)
ob_stake_2.rotation_mode = 'QUATERNION'
ob_stake_2.rotation_quaternion = (1.0, 0.0, 0.0, 0.0)
ob_stake_3.location = (0.0, -0.0, 0.0)
ob_stake_3.rotation_mode = 'QUATERNION'
ob_stake_3.rotation_quaternion = (1.0, 0.0, 0.0, 0.0)
ob_stake_4.location = (0.0, -0.0, 0.0)
ob_stake_4.rotation_mode = 'QUATERNION'
ob_stake_4.rotation_quaternion = (1.0, 0.0, 0.0, 0.0)
ob_stake_5.location = (0.0, -0.0, 0.0)
ob_stake_5.rotation_mode = 'QUATERNION'
ob_stake_5.rotation_quaternion = (1.0, 0.0, 0.0, 0.0)
ob_stake_6.location = (0.0, -0.0, 0.0)
ob_stake_6.rotation_mode = 'QUATERNION'
ob_stake_6.rotation_quaternion = (1.0, 0.0, 0.0, 0.0)
ob_stake_7.location = (0.0, -0.0, 0.0)
ob_stake_7.rotation_mode = 'QUATERNION'
ob_stake_7.rotation_quaternion = (1.0, 0.0, 0.0, 0.0)
ob_stake_8.location = (0.0, -0.0, 0.0)
ob_stake_8.rotation_mode = 'QUATERNION'
ob_stake_8.rotation_quaternion = (1.0, 0.0, 0.0, 0.0)
ob_hoop_0_45.location = (0.0, -0.0, 0.0)
ob_hoop_0_45.rotation_mode = 'QUATERNION'
ob_hoop_0_45.rotation_quaternion = (1.0, 0.0, 0.0, 0.0)
ob_hoop_0_78.location = (0.0, -0.0, 0.0)
ob_hoop_0_78.rotation_mode = 'QUATERNION'
ob_hoop_0_78.rotation_quaternion = (1.0, 0.0, 0.0, 0.0)

# ---- collection membership
col_collection.objects.link(ob_stake_0)
col_collection.objects.link(ob_stake_1)
col_collection.objects.link(ob_stake_2)
col_collection.objects.link(ob_stake_3)
col_collection.objects.link(ob_stake_4)
col_collection.objects.link(ob_stake_5)
col_collection.objects.link(ob_stake_6)
col_collection.objects.link(ob_stake_7)
col_collection.objects.link(ob_stake_8)
col_collection.objects.link(ob_hoop_0_45)
col_collection.objects.link(ob_hoop_0_78)

# ---- scene / render settings (as saved in the file)
scene.frame_start = 0; scene.frame_end = 0; scene.frame_set(0)
scene.render.engine = 'BLENDER_EEVEE_NEXT'
bpy.context.view_layer.update()

# ---- added for rendering (the .blend has no active camera and no usable light): camera, sun
cam_auto = bpy.data.cameras.new('AutoCamera')
cam_auto.lens = 50.0
cam_auto.sensor_width = 36.0
cam_auto.clip_end = 1000.0
ob_auto_camera = bpy.data.objects.new('AutoCamera', cam_auto)
scene.collection.objects.link(ob_auto_camera)
ob_auto_camera.location = (5.04089, -6.03407, 3.49772)
ob_auto_camera.rotation_euler = (1.09748, -7.21219e-08, 0.694738)
scene.camera = ob_auto_camera
light_auto_sun = bpy.data.lights.new('AutoSun', 'SUN')
light_auto_sun.energy = 3.0
light_auto_sun.angle = 0.0523599
ob_auto_sun = bpy.data.objects.new('AutoSun', light_auto_sun)
scene.collection.objects.link(ob_auto_sun)
ob_auto_sun.rotation_euler = (0.872665, 0.174533, 0.523599)
bpy.context.view_layer.update()
